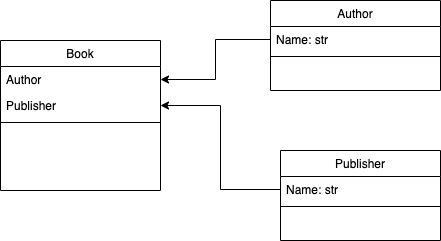

The diagram above was exported from draw.io. Its source (the exported page's mxGraphModel, read from the mxfile embedded in the PNG):
<mxGraphModel dx="904" dy="549" grid="1" gridSize="10" guides="1" tooltips="1" connect="1" arrows="1" fold="1" page="1" pageScale="1" pageWidth="827" pageHeight="1169" math="0" shadow="0">
  <root>
    <mxCell id="WIyWlLk6GJQsqaUBKTNV-0" />
    <mxCell id="WIyWlLk6GJQsqaUBKTNV-1" parent="WIyWlLk6GJQsqaUBKTNV-0" />
    <mxCell id="zkfFHV4jXpPFQw0GAbJ--17" value="Book" style="swimlane;fontStyle=0;align=center;verticalAlign=top;childLayout=stackLayout;horizontal=1;startSize=26;horizontalStack=0;resizeParent=1;resizeLast=0;collapsible=1;marginBottom=0;rounded=0;shadow=0;strokeWidth=1;" parent="WIyWlLk6GJQsqaUBKTNV-1" vertex="1">
      <mxGeometry x="300" y="120" width="160" height="150" as="geometry">
        <mxRectangle x="550" y="140" width="160" height="26" as="alternateBounds" />
      </mxGeometry>
    </mxCell>
    <mxCell id="zkfFHV4jXpPFQw0GAbJ--18" value="Author" style="text;align=left;verticalAlign=top;spacingLeft=4;spacingRight=4;overflow=hidden;rotatable=0;points=[[0,0.5],[1,0.5]];portConstraint=eastwest;" parent="zkfFHV4jXpPFQw0GAbJ--17" vertex="1">
      <mxGeometry y="26" width="160" height="26" as="geometry" />
    </mxCell>
    <mxCell id="zkfFHV4jXpPFQw0GAbJ--19" value="Publisher" style="text;align=left;verticalAlign=top;spacingLeft=4;spacingRight=4;overflow=hidden;rotatable=0;points=[[0,0.5],[1,0.5]];portConstraint=eastwest;rounded=0;shadow=0;html=0;" parent="zkfFHV4jXpPFQw0GAbJ--17" vertex="1">
      <mxGeometry y="52" width="160" height="26" as="geometry" />
    </mxCell>
    <mxCell id="zkfFHV4jXpPFQw0GAbJ--23" value="" style="line;html=1;strokeWidth=1;align=left;verticalAlign=middle;spacingTop=-1;spacingLeft=3;spacingRight=3;rotatable=0;labelPosition=right;points=[];portConstraint=eastwest;" parent="zkfFHV4jXpPFQw0GAbJ--17" vertex="1">
      <mxGeometry y="78" width="160" height="8" as="geometry" />
    </mxCell>
    <mxCell id="M9qpGsNitJV76VpN7UJ_-1" value="Author" style="swimlane;fontStyle=0;align=center;verticalAlign=top;childLayout=stackLayout;horizontal=1;startSize=26;horizontalStack=0;resizeParent=1;resizeLast=0;collapsible=1;marginBottom=0;rounded=0;shadow=0;strokeWidth=1;" vertex="1" parent="WIyWlLk6GJQsqaUBKTNV-1">
      <mxGeometry x="570" y="80" width="170" height="90" as="geometry">
        <mxRectangle x="550" y="140" width="160" height="26" as="alternateBounds" />
      </mxGeometry>
    </mxCell>
    <mxCell id="M9qpGsNitJV76VpN7UJ_-2" value="Name: str" style="text;align=left;verticalAlign=top;spacingLeft=4;spacingRight=4;overflow=hidden;rotatable=0;points=[[0,0.5],[1,0.5]];portConstraint=eastwest;" vertex="1" parent="M9qpGsNitJV76VpN7UJ_-1">
      <mxGeometry y="26" width="170" height="26" as="geometry" />
    </mxCell>
    <mxCell id="M9qpGsNitJV76VpN7UJ_-4" value="" style="line;html=1;strokeWidth=1;align=left;verticalAlign=middle;spacingTop=-1;spacingLeft=3;spacingRight=3;rotatable=0;labelPosition=right;points=[];portConstraint=eastwest;" vertex="1" parent="M9qpGsNitJV76VpN7UJ_-1">
      <mxGeometry y="52" width="170" height="8" as="geometry" />
    </mxCell>
    <mxCell id="M9qpGsNitJV76VpN7UJ_-6" value="Publisher" style="swimlane;fontStyle=0;align=center;verticalAlign=top;childLayout=stackLayout;horizontal=1;startSize=26;horizontalStack=0;resizeParent=1;resizeLast=0;collapsible=1;marginBottom=0;rounded=0;shadow=0;strokeWidth=1;" vertex="1" parent="WIyWlLk6GJQsqaUBKTNV-1">
      <mxGeometry x="580" y="230" width="160" height="90" as="geometry">
        <mxRectangle x="550" y="140" width="160" height="26" as="alternateBounds" />
      </mxGeometry>
    </mxCell>
    <mxCell id="M9qpGsNitJV76VpN7UJ_-7" value="Name: str" style="text;align=left;verticalAlign=top;spacingLeft=4;spacingRight=4;overflow=hidden;rotatable=0;points=[[0,0.5],[1,0.5]];portConstraint=eastwest;" vertex="1" parent="M9qpGsNitJV76VpN7UJ_-6">
      <mxGeometry y="26" width="160" height="26" as="geometry" />
    </mxCell>
    <mxCell id="M9qpGsNitJV76VpN7UJ_-8" value="" style="line;html=1;strokeWidth=1;align=left;verticalAlign=middle;spacingTop=-1;spacingLeft=3;spacingRight=3;rotatable=0;labelPosition=right;points=[];portConstraint=eastwest;" vertex="1" parent="M9qpGsNitJV76VpN7UJ_-6">
      <mxGeometry y="52" width="160" height="8" as="geometry" />
    </mxCell>
    <mxCell id="M9qpGsNitJV76VpN7UJ_-10" style="edgeStyle=orthogonalEdgeStyle;rounded=0;orthogonalLoop=1;jettySize=auto;html=1;exitX=0;exitY=0.5;exitDx=0;exitDy=0;entryX=1;entryY=0.5;entryDx=0;entryDy=0;" edge="1" parent="WIyWlLk6GJQsqaUBKTNV-1" source="M9qpGsNitJV76VpN7UJ_-2" target="zkfFHV4jXpPFQw0GAbJ--18">
      <mxGeometry relative="1" as="geometry" />
    </mxCell>
    <mxCell id="M9qpGsNitJV76VpN7UJ_-11" style="edgeStyle=orthogonalEdgeStyle;rounded=0;orthogonalLoop=1;jettySize=auto;html=1;exitX=0;exitY=0.5;exitDx=0;exitDy=0;entryX=1;entryY=0.5;entryDx=0;entryDy=0;" edge="1" parent="WIyWlLk6GJQsqaUBKTNV-1" source="M9qpGsNitJV76VpN7UJ_-7" target="zkfFHV4jXpPFQw0GAbJ--19">
      <mxGeometry relative="1" as="geometry" />
    </mxCell>
  </root>
</mxGraphModel>